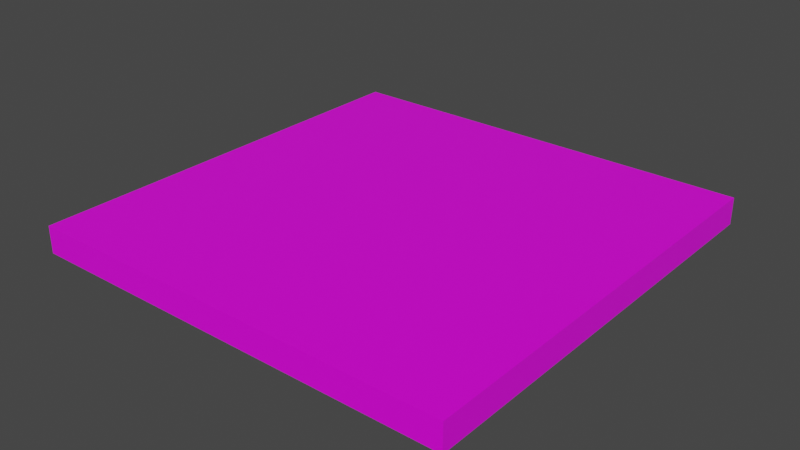 # Source: dinerFloor.blend  (saved by Blender 3.2.14; exported with 4.5.12 LTS)
import bpy
from mathutils import Matrix  # noqa: F401  (used for matrix-valued properties, if any)

bpy.ops.wm.read_factory_settings(use_empty=True)
scene = bpy.context.scene
scene.name = 'Scene'

# ---- collections
col_collection = bpy.data.collections.new('Collection'); scene.collection.children.link(col_collection)

# ---- images (referenced by path relative to the original .blend; pixels are not part of the script)
import os
ASSET_DIR = os.environ.get("B2B_ASSET_DIR", "")  # directory of the original .blend (textures are referenced by path, not embedded)
HERE = os.path.dirname(os.path.abspath(__file__))  # packed textures are extracted next to this script under _unpacked/

def load_image(name, relpath, width, height, colorspace="sRGB"):
    """Load a texture the original file referenced (path relative to the .blend, or extracted next to this script)."""
    p = next((c for c in (os.path.join(HERE, relpath), os.path.join(ASSET_DIR, relpath)) if relpath and os.path.exists(c)), "")
    if p:
        img = bpy.data.images.load(p, check_existing=True)
        img.name = name
    else:  # same state as the original file: an image datablock whose file is absent (Cycles renders it pink)
        img = bpy.data.images.new(name, width, height)
        img.source = "FILE"
        img.filepath = "//" + (relpath or name)
    img.colorspace_settings.name = colorspace
    return img
img_checkfloor_jpg = load_image('checkFloor.jpg', 'checkFloor.jpg', 1024, 1024, 'sRGB')

# ---- materials (node trees are filled in below, after node groups)
mat_material = bpy.data.materials.new('Material')
mat_material.alpha_threshold = 0.0
mat_material.use_transparent_shadow = False
mat_material.line_color = (0.0, 0.0, 0.0, 1.0)

# ---- material node trees
mat_material.use_nodes = True; mat_material.node_tree.nodes.clear()
_N = mat_material.node_tree.nodes; _L = mat_material.node_tree.links
n0 = _N.new('ShaderNodeOutputMaterial'); n0.name = 'Material Output'; n0.location = (300, 300)
n1 = _N.new('ShaderNodeBsdfPrincipled'); n1.name = 'Principled BSDF'; n1.location = (10, 300)
n1.distribution = 'GGX'
n1.subsurface_method = 'RANDOM_WALK_SKIN'
n1.inputs[2].default_value = 0.4
n1.inputs[3].default_value = 1.45
n1.inputs[27].default_value = (0.0, 0.0, 0.0, 1.0)
n1.inputs[28].default_value = 1.0
n2 = _N.new('ShaderNodeTexImage'); n2.name = 'Image Texture'; n2.location = (-280, 275)
n2.image = img_checkfloor_jpg
_L.new(n1.outputs[0], n0.inputs[0])
_L.new(n2.outputs[0], n1.inputs[0])
n0.is_active_output = True

# ---- world
world_world = bpy.data.worlds.new('World'); scene.world = world_world
world_world.use_nodes = True; world_world.node_tree.nodes.clear()
_N = world_world.node_tree.nodes; _L = world_world.node_tree.links
n0 = _N.new('ShaderNodeOutputWorld'); n0.name = 'World Output'; n0.location = (300, 300)
n1 = _N.new('ShaderNodeBackground'); n1.name = 'Background'; n1.location = (10, 300)
n1.inputs[0].default_value = (0.05088, 0.05088, 0.05088, 1.0)
_L.new(n1.outputs[0], n0.inputs[0])
n0.is_active_output = True
world_world.color = (0.05088, 0.05088, 0.05088)
world_world.use_sun_shadow = False
world_world.sun_shadow_jitter_overblur = 0.0

# ---- meshes
me_cube = bpy.data.meshes.new('Cube')
me_cube.from_pydata([(1.0, 1.0, 1.0), (1.0, 1.0, -1.0), (1.0, -1.0, 1.0), (1.0, -1.0, -1.0), (-1.0, 1.0, 1.0), (-1.0, 1.0, -1.0), (-1.0, -1.0, 1.0), (-1.0, -1.0, -1.0)], [], [(0, 4, 6, 2), (3, 2, 6, 7), (7, 6, 4, 5), (5, 1, 3, 7), (1, 0, 2, 3), (5, 4, 0, 1)])
_uv = me_cube.uv_layers.new(name='UVMap')
_uv.uv.foreach_set('vector', [0.4845, 0.8396, 0.4849, 0.8801, 0.03058, 0.8808, 0.03041, 0.8396, 0.03076, 0.2002, 0.03041, 0.8396, 0.0005877, 0.8409, 0.0003601, 0.1996, 0.9994, 0.197, 0.9981, 0.8414, 0.5152, 0.8434, 0.5159, 0.2013, 0.486, 0.1594, 0.4856, 0.1993, 0.03076, 0.2002, 0.03109, 0.1604, 0.4856, 0.1993, 0.4845, 0.8396, 0.03041, 0.8396, 0.03076, 0.2002, 0.5159, 0.2013, 0.5152, 0.8434, 0.4845, 0.8396, 0.4856, 0.1993])
me_cube.materials.append(mat_material)
me_cube.use_mirror_vertex_groups = False
me_cube.update()

# ---- objects
ob_cube = bpy.data.objects.new('Cube', me_cube)

# ---- transforms, parenting, visibility, modifiers, constraints
ob_cube.location = (0.0, 0.0, 0.0)
ob_cube.rotation_euler = (-3.142, 1.571, 3.142)
ob_cube.scale = (0.5, -8.0, 8.0)
ob_cube.lock_rotations_4d = False
ob_cube.empty_display_type = 'ARROWS'
ob_cube.lineart.crease_threshold = 0.0

# ---- collection membership
col_collection.objects.link(ob_cube)

# ---- scene / render settings (as saved in the file)
scene.frame_start = 1; scene.frame_end = 250; scene.frame_set(148)
scene.render.engine = 'BLENDER_EEVEE_NEXT'
scene.cycles.sampling_pattern = 'TABULATED_SOBOL'
scene.cycles.use_light_tree = False
scene.view_settings.view_transform = 'Filmic'
bpy.context.view_layer.update()

# ---- added for rendering (the .blend has no active camera and no usable light): camera, sun
cam_auto = bpy.data.cameras.new('AutoCamera')
cam_auto.lens = 50.0
cam_auto.sensor_width = 36.0
cam_auto.clip_end = 1000.0
ob_auto_camera = bpy.data.objects.new('AutoCamera', cam_auto)
scene.collection.objects.link(ob_auto_camera)
ob_auto_camera.location = (20.9559, -25.1471, 16.7647)
ob_auto_camera.rotation_euler = (1.09748, -7.21219e-08, 0.694738)
scene.camera = ob_auto_camera
light_auto_sun = bpy.data.lights.new('AutoSun', 'SUN')
light_auto_sun.energy = 3.0
light_auto_sun.angle = 0.0523599
ob_auto_sun = bpy.data.objects.new('AutoSun', light_auto_sun)
scene.collection.objects.link(ob_auto_sun)
ob_auto_sun.rotation_euler = (0.872665, 0.174533, 0.523599)
bpy.context.view_layer.update()
